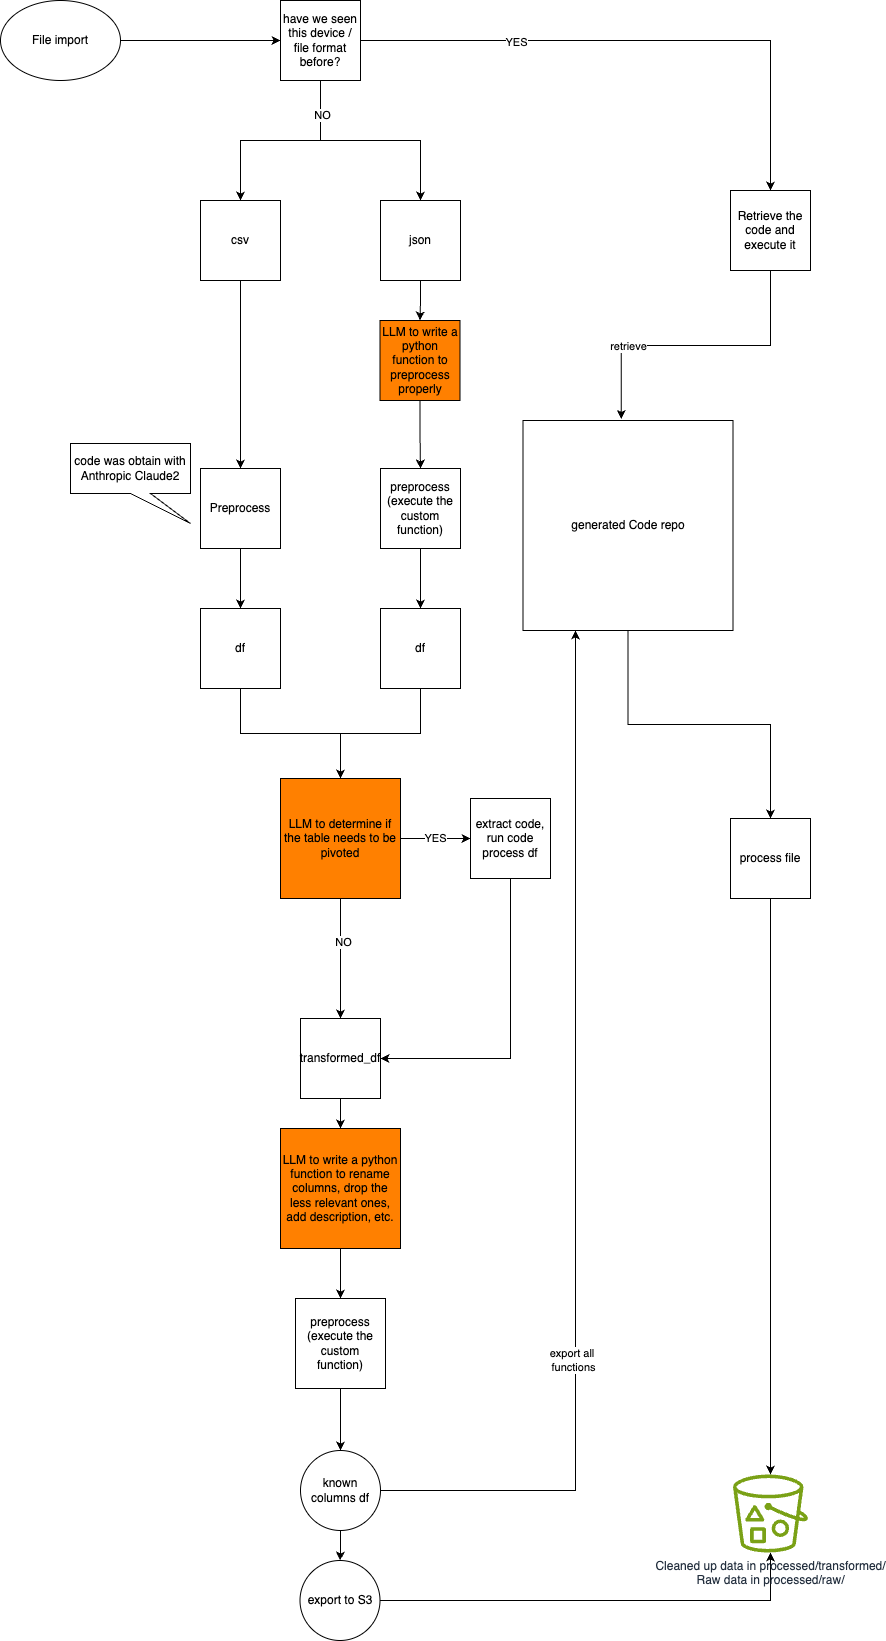

The diagram above was exported from draw.io. Its source (the exported page's mxGraphModel, read from the mxfile embedded in the PNG):
<mxGraphModel dx="1734" dy="1258" grid="1" gridSize="10" guides="1" tooltips="1" connect="1" arrows="1" fold="1" page="1" pageScale="1" pageWidth="1100" pageHeight="850" math="0" shadow="0">
  <root>
    <mxCell id="0" />
    <mxCell id="1" parent="0" />
    <mxCell id="Loa3jpkaGN6YWZyn7oOB-15" style="edgeStyle=orthogonalEdgeStyle;rounded=0;orthogonalLoop=1;jettySize=auto;html=1;entryX=0.5;entryY=0;entryDx=0;entryDy=0;" parent="1" source="UPbkI03iL-lxc8cX7aqX-1" target="UPbkI03iL-lxc8cX7aqX-3" edge="1">
      <mxGeometry relative="1" as="geometry" />
    </mxCell>
    <mxCell id="UPbkI03iL-lxc8cX7aqX-1" value="csv" style="whiteSpace=wrap;html=1;aspect=fixed;" parent="1" vertex="1">
      <mxGeometry x="270" y="250" width="80" height="80" as="geometry" />
    </mxCell>
    <mxCell id="Loa3jpkaGN6YWZyn7oOB-16" style="edgeStyle=orthogonalEdgeStyle;rounded=0;orthogonalLoop=1;jettySize=auto;html=1;entryX=0.5;entryY=0;entryDx=0;entryDy=0;" parent="1" source="UPbkI03iL-lxc8cX7aqX-2" target="UPbkI03iL-lxc8cX7aqX-5" edge="1">
      <mxGeometry relative="1" as="geometry" />
    </mxCell>
    <mxCell id="UPbkI03iL-lxc8cX7aqX-2" value="json" style="whiteSpace=wrap;html=1;aspect=fixed;" parent="1" vertex="1">
      <mxGeometry x="450" y="250" width="80" height="80" as="geometry" />
    </mxCell>
    <mxCell id="UPbkI03iL-lxc8cX7aqX-8" value="" style="edgeStyle=orthogonalEdgeStyle;rounded=0;orthogonalLoop=1;jettySize=auto;html=1;" parent="1" source="UPbkI03iL-lxc8cX7aqX-3" target="UPbkI03iL-lxc8cX7aqX-7" edge="1">
      <mxGeometry relative="1" as="geometry" />
    </mxCell>
    <mxCell id="UPbkI03iL-lxc8cX7aqX-3" value="Preprocess" style="whiteSpace=wrap;html=1;aspect=fixed;" parent="1" vertex="1">
      <mxGeometry x="270" y="518" width="80" height="80" as="geometry" />
    </mxCell>
    <mxCell id="Loa3jpkaGN6YWZyn7oOB-17" style="edgeStyle=orthogonalEdgeStyle;rounded=0;orthogonalLoop=1;jettySize=auto;html=1;" parent="1" source="UPbkI03iL-lxc8cX7aqX-5" target="UPbkI03iL-lxc8cX7aqX-9" edge="1">
      <mxGeometry relative="1" as="geometry" />
    </mxCell>
    <mxCell id="UPbkI03iL-lxc8cX7aqX-5" value="LLM to write a python function to preprocess properly" style="whiteSpace=wrap;html=1;aspect=fixed;fillColor=#FF8000;" parent="1" vertex="1">
      <mxGeometry x="449.5" y="370" width="80" height="80" as="geometry" />
    </mxCell>
    <mxCell id="Loa3jpkaGN6YWZyn7oOB-11" style="edgeStyle=orthogonalEdgeStyle;rounded=0;orthogonalLoop=1;jettySize=auto;html=1;entryX=0.5;entryY=0;entryDx=0;entryDy=0;" parent="1" source="UPbkI03iL-lxc8cX7aqX-7" target="Loa3jpkaGN6YWZyn7oOB-4" edge="1">
      <mxGeometry relative="1" as="geometry" />
    </mxCell>
    <mxCell id="UPbkI03iL-lxc8cX7aqX-7" value="df" style="whiteSpace=wrap;html=1;aspect=fixed;" parent="1" vertex="1">
      <mxGeometry x="270" y="658" width="80" height="80" as="geometry" />
    </mxCell>
    <mxCell id="UPbkI03iL-lxc8cX7aqX-12" value="" style="edgeStyle=orthogonalEdgeStyle;rounded=0;orthogonalLoop=1;jettySize=auto;html=1;" parent="1" source="UPbkI03iL-lxc8cX7aqX-9" target="UPbkI03iL-lxc8cX7aqX-11" edge="1">
      <mxGeometry relative="1" as="geometry" />
    </mxCell>
    <mxCell id="UPbkI03iL-lxc8cX7aqX-9" value="preprocess (execute the custom function)" style="whiteSpace=wrap;html=1;aspect=fixed;" parent="1" vertex="1">
      <mxGeometry x="450" y="518" width="80" height="80" as="geometry" />
    </mxCell>
    <mxCell id="Loa3jpkaGN6YWZyn7oOB-10" style="edgeStyle=orthogonalEdgeStyle;rounded=0;orthogonalLoop=1;jettySize=auto;html=1;entryX=0.5;entryY=0;entryDx=0;entryDy=0;" parent="1" source="UPbkI03iL-lxc8cX7aqX-11" target="Loa3jpkaGN6YWZyn7oOB-4" edge="1">
      <mxGeometry relative="1" as="geometry" />
    </mxCell>
    <mxCell id="UPbkI03iL-lxc8cX7aqX-11" value="df" style="whiteSpace=wrap;html=1;aspect=fixed;" parent="1" vertex="1">
      <mxGeometry x="450" y="658" width="80" height="80" as="geometry" />
    </mxCell>
    <mxCell id="UPbkI03iL-lxc8cX7aqX-14" style="edgeStyle=orthogonalEdgeStyle;rounded=0;orthogonalLoop=1;jettySize=auto;html=1;entryX=0.5;entryY=0;entryDx=0;entryDy=0;exitX=0.5;exitY=1;exitDx=0;exitDy=0;" parent="1" source="Loa3jpkaGN6YWZyn7oOB-19" target="UPbkI03iL-lxc8cX7aqX-2" edge="1">
      <mxGeometry relative="1" as="geometry" />
    </mxCell>
    <mxCell id="UPbkI03iL-lxc8cX7aqX-15" style="edgeStyle=orthogonalEdgeStyle;rounded=0;orthogonalLoop=1;jettySize=auto;html=1;entryX=0.5;entryY=0;entryDx=0;entryDy=0;exitX=0.5;exitY=1;exitDx=0;exitDy=0;" parent="1" source="Loa3jpkaGN6YWZyn7oOB-19" target="UPbkI03iL-lxc8cX7aqX-1" edge="1">
      <mxGeometry relative="1" as="geometry" />
    </mxCell>
    <mxCell id="Loa3jpkaGN6YWZyn7oOB-21" value="NO" style="edgeLabel;html=1;align=center;verticalAlign=middle;resizable=0;points=[];" parent="UPbkI03iL-lxc8cX7aqX-15" vertex="1" connectable="0">
      <mxGeometry x="-0.66" y="1" relative="1" as="geometry">
        <mxPoint as="offset" />
      </mxGeometry>
    </mxCell>
    <mxCell id="Loa3jpkaGN6YWZyn7oOB-20" style="edgeStyle=orthogonalEdgeStyle;rounded=0;orthogonalLoop=1;jettySize=auto;html=1;" parent="1" source="UPbkI03iL-lxc8cX7aqX-13" target="Loa3jpkaGN6YWZyn7oOB-19" edge="1">
      <mxGeometry relative="1" as="geometry" />
    </mxCell>
    <mxCell id="UPbkI03iL-lxc8cX7aqX-13" value="File import" style="ellipse;whiteSpace=wrap;html=1;" parent="1" vertex="1">
      <mxGeometry x="70" y="50" width="120" height="80" as="geometry" />
    </mxCell>
    <mxCell id="UPbkI03iL-lxc8cX7aqX-27" style="edgeStyle=orthogonalEdgeStyle;rounded=0;orthogonalLoop=1;jettySize=auto;html=1;entryX=0.5;entryY=0;entryDx=0;entryDy=0;" parent="1" source="UPbkI03iL-lxc8cX7aqX-16" target="UPbkI03iL-lxc8cX7aqX-21" edge="1">
      <mxGeometry relative="1" as="geometry" />
    </mxCell>
    <mxCell id="UPbkI03iL-lxc8cX7aqX-16" value="LLM to write a python function to rename columns, drop the less relevant ones, add description, etc." style="whiteSpace=wrap;html=1;aspect=fixed;fillColor=#FF8000;" parent="1" vertex="1">
      <mxGeometry x="350" y="1178" width="120" height="120" as="geometry" />
    </mxCell>
    <mxCell id="UPbkI03iL-lxc8cX7aqX-24" value="" style="edgeStyle=orthogonalEdgeStyle;rounded=0;orthogonalLoop=1;jettySize=auto;html=1;" parent="1" source="UPbkI03iL-lxc8cX7aqX-21" target="UPbkI03iL-lxc8cX7aqX-23" edge="1">
      <mxGeometry relative="1" as="geometry" />
    </mxCell>
    <mxCell id="UPbkI03iL-lxc8cX7aqX-21" value="preprocess (execute the custom function)" style="whiteSpace=wrap;html=1;aspect=fixed;" parent="1" vertex="1">
      <mxGeometry x="365" y="1348" width="90" height="90" as="geometry" />
    </mxCell>
    <mxCell id="UPbkI03iL-lxc8cX7aqX-26" style="edgeStyle=orthogonalEdgeStyle;rounded=0;orthogonalLoop=1;jettySize=auto;html=1;" parent="1" source="UPbkI03iL-lxc8cX7aqX-23" target="UPbkI03iL-lxc8cX7aqX-25" edge="1">
      <mxGeometry relative="1" as="geometry" />
    </mxCell>
    <mxCell id="26IoGb5ENFEZefi-lXkI-12" style="edgeStyle=orthogonalEdgeStyle;rounded=0;orthogonalLoop=1;jettySize=auto;html=1;entryX=0.25;entryY=1;entryDx=0;entryDy=0;" edge="1" parent="1" source="UPbkI03iL-lxc8cX7aqX-23" target="Loa3jpkaGN6YWZyn7oOB-1">
      <mxGeometry relative="1" as="geometry" />
    </mxCell>
    <mxCell id="26IoGb5ENFEZefi-lXkI-13" value="export all&amp;nbsp;&lt;br&gt;functions" style="edgeLabel;html=1;align=center;verticalAlign=middle;resizable=0;points=[];" vertex="1" connectable="0" parent="26IoGb5ENFEZefi-lXkI-12">
      <mxGeometry x="-0.382" y="3" relative="1" as="geometry">
        <mxPoint as="offset" />
      </mxGeometry>
    </mxCell>
    <mxCell id="UPbkI03iL-lxc8cX7aqX-23" value="known columns df" style="ellipse;whiteSpace=wrap;html=1;" parent="1" vertex="1">
      <mxGeometry x="370" y="1500" width="80" height="80" as="geometry" />
    </mxCell>
    <mxCell id="UPbkI03iL-lxc8cX7aqX-44" style="edgeStyle=orthogonalEdgeStyle;rounded=0;orthogonalLoop=1;jettySize=auto;html=1;" parent="1" source="UPbkI03iL-lxc8cX7aqX-25" target="UPbkI03iL-lxc8cX7aqX-43" edge="1">
      <mxGeometry relative="1" as="geometry" />
    </mxCell>
    <mxCell id="UPbkI03iL-lxc8cX7aqX-25" value="export to S3" style="ellipse;whiteSpace=wrap;html=1;" parent="1" vertex="1">
      <mxGeometry x="369.5" y="1610" width="80" height="80" as="geometry" />
    </mxCell>
    <mxCell id="UPbkI03iL-lxc8cX7aqX-39" value="code was obtain with Anthropic Claude2" style="shape=callout;whiteSpace=wrap;html=1;perimeter=calloutPerimeter;position2=1;" parent="1" vertex="1">
      <mxGeometry x="140" y="493" width="120" height="80" as="geometry" />
    </mxCell>
    <mxCell id="UPbkI03iL-lxc8cX7aqX-43" value="Cleaned up data in processed/transformed/&lt;br&gt;Raw data in processed/raw/" style="sketch=0;outlineConnect=0;fontColor=#232F3E;gradientColor=none;fillColor=#7AA116;strokeColor=none;dashed=0;verticalLabelPosition=bottom;verticalAlign=top;align=center;html=1;fontSize=12;fontStyle=0;aspect=fixed;pointerEvents=1;shape=mxgraph.aws4.bucket_with_objects;" parent="1" vertex="1">
      <mxGeometry x="802.5" y="1524" width="75" height="78" as="geometry" />
    </mxCell>
    <mxCell id="26IoGb5ENFEZefi-lXkI-9" style="edgeStyle=orthogonalEdgeStyle;rounded=0;orthogonalLoop=1;jettySize=auto;html=1;" edge="1" parent="1" source="Loa3jpkaGN6YWZyn7oOB-1" target="26IoGb5ENFEZefi-lXkI-8">
      <mxGeometry relative="1" as="geometry" />
    </mxCell>
    <mxCell id="Loa3jpkaGN6YWZyn7oOB-1" value="generated Code repo" style="whiteSpace=wrap;html=1;aspect=fixed;" parent="1" vertex="1">
      <mxGeometry x="592.5" y="470" width="210" height="210" as="geometry" />
    </mxCell>
    <mxCell id="Loa3jpkaGN6YWZyn7oOB-5" style="edgeStyle=orthogonalEdgeStyle;rounded=0;orthogonalLoop=1;jettySize=auto;html=1;" parent="1" source="Loa3jpkaGN6YWZyn7oOB-4" edge="1">
      <mxGeometry relative="1" as="geometry">
        <mxPoint x="410" y="1068" as="targetPoint" />
      </mxGeometry>
    </mxCell>
    <mxCell id="Loa3jpkaGN6YWZyn7oOB-6" value="NO" style="edgeLabel;html=1;align=center;verticalAlign=middle;resizable=0;points=[];" parent="Loa3jpkaGN6YWZyn7oOB-5" vertex="1" connectable="0">
      <mxGeometry x="-0.2783" y="2" relative="1" as="geometry">
        <mxPoint as="offset" />
      </mxGeometry>
    </mxCell>
    <mxCell id="Loa3jpkaGN6YWZyn7oOB-12" value="YES" style="edgeStyle=orthogonalEdgeStyle;rounded=0;orthogonalLoop=1;jettySize=auto;html=1;entryX=0;entryY=0.5;entryDx=0;entryDy=0;" parent="1" source="Loa3jpkaGN6YWZyn7oOB-4" target="Loa3jpkaGN6YWZyn7oOB-9" edge="1">
      <mxGeometry relative="1" as="geometry" />
    </mxCell>
    <mxCell id="Loa3jpkaGN6YWZyn7oOB-4" value="LLM to determine if the table needs to be pivoted" style="whiteSpace=wrap;html=1;aspect=fixed;fillColor=#FF8000;" parent="1" vertex="1">
      <mxGeometry x="350" y="828" width="120" height="120" as="geometry" />
    </mxCell>
    <mxCell id="Loa3jpkaGN6YWZyn7oOB-8" style="edgeStyle=orthogonalEdgeStyle;rounded=0;orthogonalLoop=1;jettySize=auto;html=1;entryX=0.5;entryY=0;entryDx=0;entryDy=0;" parent="1" source="Loa3jpkaGN6YWZyn7oOB-7" target="UPbkI03iL-lxc8cX7aqX-16" edge="1">
      <mxGeometry relative="1" as="geometry" />
    </mxCell>
    <mxCell id="Loa3jpkaGN6YWZyn7oOB-7" value="transformed_df" style="whiteSpace=wrap;html=1;aspect=fixed;" parent="1" vertex="1">
      <mxGeometry x="370" y="1068" width="80" height="80" as="geometry" />
    </mxCell>
    <mxCell id="Loa3jpkaGN6YWZyn7oOB-13" style="edgeStyle=orthogonalEdgeStyle;rounded=0;orthogonalLoop=1;jettySize=auto;html=1;entryX=1;entryY=0.5;entryDx=0;entryDy=0;" parent="1" source="Loa3jpkaGN6YWZyn7oOB-9" target="Loa3jpkaGN6YWZyn7oOB-7" edge="1">
      <mxGeometry relative="1" as="geometry">
        <Array as="points">
          <mxPoint x="580" y="1108" />
        </Array>
      </mxGeometry>
    </mxCell>
    <mxCell id="Loa3jpkaGN6YWZyn7oOB-9" value="extract code,&lt;br&gt;run code&lt;br&gt;process df" style="whiteSpace=wrap;html=1;aspect=fixed;" parent="1" vertex="1">
      <mxGeometry x="540" y="848" width="80" height="80" as="geometry" />
    </mxCell>
    <mxCell id="Loa3jpkaGN6YWZyn7oOB-23" style="edgeStyle=orthogonalEdgeStyle;rounded=0;orthogonalLoop=1;jettySize=auto;html=1;" parent="1" source="Loa3jpkaGN6YWZyn7oOB-19" target="Loa3jpkaGN6YWZyn7oOB-22" edge="1">
      <mxGeometry relative="1" as="geometry" />
    </mxCell>
    <mxCell id="Loa3jpkaGN6YWZyn7oOB-24" value="YES" style="edgeLabel;html=1;align=center;verticalAlign=middle;resizable=0;points=[];" parent="Loa3jpkaGN6YWZyn7oOB-23" vertex="1" connectable="0">
      <mxGeometry x="-0.4464" y="-1" relative="1" as="geometry">
        <mxPoint as="offset" />
      </mxGeometry>
    </mxCell>
    <mxCell id="Loa3jpkaGN6YWZyn7oOB-19" value="have we seen this device / file format before?" style="whiteSpace=wrap;html=1;aspect=fixed;" parent="1" vertex="1">
      <mxGeometry x="350" y="50" width="80" height="80" as="geometry" />
    </mxCell>
    <mxCell id="Loa3jpkaGN6YWZyn7oOB-22" value="Retrieve the code and execute it" style="whiteSpace=wrap;html=1;aspect=fixed;" parent="1" vertex="1">
      <mxGeometry x="800" y="240" width="80" height="80" as="geometry" />
    </mxCell>
    <mxCell id="26IoGb5ENFEZefi-lXkI-6" style="edgeStyle=orthogonalEdgeStyle;rounded=0;orthogonalLoop=1;jettySize=auto;html=1;entryX=0.468;entryY=-0.007;entryDx=0;entryDy=0;entryPerimeter=0;" edge="1" parent="1" source="Loa3jpkaGN6YWZyn7oOB-22" target="Loa3jpkaGN6YWZyn7oOB-1">
      <mxGeometry relative="1" as="geometry" />
    </mxCell>
    <mxCell id="26IoGb5ENFEZefi-lXkI-7" value="retrieve" style="edgeLabel;html=1;align=center;verticalAlign=middle;resizable=0;points=[];" vertex="1" connectable="0" parent="26IoGb5ENFEZefi-lXkI-6">
      <mxGeometry x="0.4619" relative="1" as="geometry">
        <mxPoint as="offset" />
      </mxGeometry>
    </mxCell>
    <mxCell id="26IoGb5ENFEZefi-lXkI-10" style="edgeStyle=orthogonalEdgeStyle;rounded=0;orthogonalLoop=1;jettySize=auto;html=1;" edge="1" parent="1" source="26IoGb5ENFEZefi-lXkI-8" target="UPbkI03iL-lxc8cX7aqX-43">
      <mxGeometry relative="1" as="geometry" />
    </mxCell>
    <mxCell id="26IoGb5ENFEZefi-lXkI-8" value="process file" style="whiteSpace=wrap;html=1;aspect=fixed;" vertex="1" parent="1">
      <mxGeometry x="800" y="868" width="80" height="80" as="geometry" />
    </mxCell>
  </root>
</mxGraphModel>